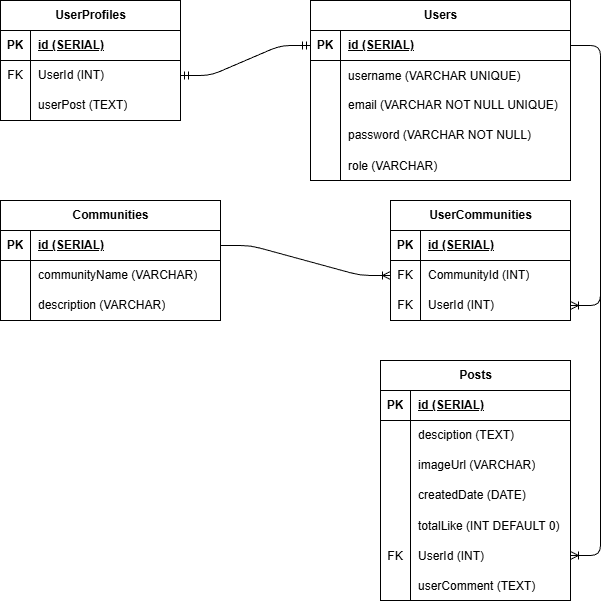

The diagram above was exported from draw.io. Its source (the exported page's mxGraphModel, read from the mxfile embedded in the PNG):
<mxGraphModel dx="880" dy="563" grid="1" gridSize="10" guides="1" tooltips="1" connect="1" arrows="1" fold="1" page="1" pageScale="1" pageWidth="850" pageHeight="1100" background="#ffffff" math="0" shadow="0">
  <root>
    <mxCell id="0" />
    <mxCell id="1" parent="0" />
    <mxCell id="2" value="Users" style="shape=table;startSize=30;container=1;collapsible=1;childLayout=tableLayout;fixedRows=1;rowLines=0;fontStyle=1;align=center;resizeLast=1;html=1;" parent="1" vertex="1">
      <mxGeometry x="590" y="80" width="260" height="180" as="geometry">
        <mxRectangle x="590" y="80" width="70" height="30" as="alternateBounds" />
      </mxGeometry>
    </mxCell>
    <mxCell id="3" value="" style="shape=tableRow;horizontal=0;startSize=0;swimlaneHead=0;swimlaneBody=0;fillColor=none;collapsible=0;dropTarget=0;points=[[0,0.5],[1,0.5]];portConstraint=eastwest;top=0;left=0;right=0;bottom=1;" parent="2" vertex="1">
      <mxGeometry y="30" width="260" height="30" as="geometry" />
    </mxCell>
    <mxCell id="4" value="PK" style="shape=partialRectangle;connectable=0;fillColor=none;top=0;left=0;bottom=0;right=0;fontStyle=1;overflow=hidden;whiteSpace=wrap;html=1;" parent="3" vertex="1">
      <mxGeometry width="30" height="30" as="geometry">
        <mxRectangle width="30" height="30" as="alternateBounds" />
      </mxGeometry>
    </mxCell>
    <mxCell id="5" value="id (SERIAL)" style="shape=partialRectangle;connectable=0;fillColor=none;top=0;left=0;bottom=0;right=0;align=left;spacingLeft=6;fontStyle=5;overflow=hidden;whiteSpace=wrap;html=1;" parent="3" vertex="1">
      <mxGeometry x="30" width="230" height="30" as="geometry">
        <mxRectangle width="230" height="30" as="alternateBounds" />
      </mxGeometry>
    </mxCell>
    <mxCell id="102" value="" style="shape=tableRow;horizontal=0;startSize=0;swimlaneHead=0;swimlaneBody=0;fillColor=none;collapsible=0;dropTarget=0;points=[[0,0.5],[1,0.5]];portConstraint=eastwest;top=0;left=0;right=0;bottom=0;" parent="2" vertex="1">
      <mxGeometry y="60" width="260" height="30" as="geometry" />
    </mxCell>
    <mxCell id="103" value="" style="shape=partialRectangle;connectable=0;fillColor=none;top=0;left=0;bottom=0;right=0;editable=1;overflow=hidden;" parent="102" vertex="1">
      <mxGeometry width="30" height="30" as="geometry">
        <mxRectangle width="30" height="30" as="alternateBounds" />
      </mxGeometry>
    </mxCell>
    <mxCell id="104" value="username (VARCHAR UNIQUE)" style="shape=partialRectangle;connectable=0;fillColor=none;top=0;left=0;bottom=0;right=0;align=left;spacingLeft=6;overflow=hidden;" parent="102" vertex="1">
      <mxGeometry x="30" width="230" height="30" as="geometry">
        <mxRectangle width="230" height="30" as="alternateBounds" />
      </mxGeometry>
    </mxCell>
    <mxCell id="6" value="" style="shape=tableRow;horizontal=0;startSize=0;swimlaneHead=0;swimlaneBody=0;fillColor=none;collapsible=0;dropTarget=0;points=[[0,0.5],[1,0.5]];portConstraint=eastwest;top=0;left=0;right=0;bottom=0;" parent="2" vertex="1">
      <mxGeometry y="90" width="260" height="30" as="geometry" />
    </mxCell>
    <mxCell id="7" value="" style="shape=partialRectangle;connectable=0;fillColor=none;top=0;left=0;bottom=0;right=0;editable=1;overflow=hidden;whiteSpace=wrap;html=1;" parent="6" vertex="1">
      <mxGeometry width="30" height="30" as="geometry">
        <mxRectangle width="30" height="30" as="alternateBounds" />
      </mxGeometry>
    </mxCell>
    <mxCell id="8" value="email (VARCHAR NOT NULL UNIQUE)" style="shape=partialRectangle;connectable=0;fillColor=none;top=0;left=0;bottom=0;right=0;align=left;spacingLeft=6;overflow=hidden;whiteSpace=wrap;html=1;" parent="6" vertex="1">
      <mxGeometry x="30" width="230" height="30" as="geometry">
        <mxRectangle width="230" height="30" as="alternateBounds" />
      </mxGeometry>
    </mxCell>
    <mxCell id="9" value="" style="shape=tableRow;horizontal=0;startSize=0;swimlaneHead=0;swimlaneBody=0;fillColor=none;collapsible=0;dropTarget=0;points=[[0,0.5],[1,0.5]];portConstraint=eastwest;top=0;left=0;right=0;bottom=0;" parent="2" vertex="1">
      <mxGeometry y="120" width="260" height="30" as="geometry" />
    </mxCell>
    <mxCell id="10" value="" style="shape=partialRectangle;connectable=0;fillColor=none;top=0;left=0;bottom=0;right=0;editable=1;overflow=hidden;whiteSpace=wrap;html=1;" parent="9" vertex="1">
      <mxGeometry width="30" height="30" as="geometry">
        <mxRectangle width="30" height="30" as="alternateBounds" />
      </mxGeometry>
    </mxCell>
    <mxCell id="11" value="password (VARCHAR NOT NULL)" style="shape=partialRectangle;connectable=0;fillColor=none;top=0;left=0;bottom=0;right=0;align=left;spacingLeft=6;overflow=hidden;whiteSpace=wrap;html=1;" parent="9" vertex="1">
      <mxGeometry x="30" width="230" height="30" as="geometry">
        <mxRectangle width="230" height="30" as="alternateBounds" />
      </mxGeometry>
    </mxCell>
    <mxCell id="105" value="" style="shape=tableRow;horizontal=0;startSize=0;swimlaneHead=0;swimlaneBody=0;fillColor=none;collapsible=0;dropTarget=0;points=[[0,0.5],[1,0.5]];portConstraint=eastwest;top=0;left=0;right=0;bottom=0;" vertex="1" parent="2">
      <mxGeometry y="150" width="260" height="30" as="geometry" />
    </mxCell>
    <mxCell id="106" value="" style="shape=partialRectangle;connectable=0;fillColor=none;top=0;left=0;bottom=0;right=0;editable=1;overflow=hidden;" vertex="1" parent="105">
      <mxGeometry width="30" height="30" as="geometry">
        <mxRectangle width="30" height="30" as="alternateBounds" />
      </mxGeometry>
    </mxCell>
    <mxCell id="107" value="role (VARCHAR)" style="shape=partialRectangle;connectable=0;fillColor=none;top=0;left=0;bottom=0;right=0;align=left;spacingLeft=6;overflow=hidden;" vertex="1" parent="105">
      <mxGeometry x="30" width="230" height="30" as="geometry">
        <mxRectangle width="230" height="30" as="alternateBounds" />
      </mxGeometry>
    </mxCell>
    <mxCell id="15" value="Posts" style="shape=table;startSize=30;container=1;collapsible=1;childLayout=tableLayout;fixedRows=1;rowLines=0;fontStyle=1;align=center;resizeLast=1;html=1;swimlaneFillColor=none;" parent="1" vertex="1">
      <mxGeometry x="660" y="440" width="190" height="240" as="geometry" />
    </mxCell>
    <mxCell id="16" value="" style="shape=tableRow;horizontal=0;startSize=0;swimlaneHead=0;swimlaneBody=0;fillColor=none;collapsible=0;dropTarget=0;points=[[0,0.5],[1,0.5]];portConstraint=eastwest;top=0;left=0;right=0;bottom=1;" parent="15" vertex="1">
      <mxGeometry y="30" width="190" height="30" as="geometry" />
    </mxCell>
    <mxCell id="17" value="PK" style="shape=partialRectangle;connectable=0;fillColor=none;top=0;left=0;bottom=0;right=0;fontStyle=1;overflow=hidden;whiteSpace=wrap;html=1;" parent="16" vertex="1">
      <mxGeometry width="30" height="30" as="geometry">
        <mxRectangle width="30" height="30" as="alternateBounds" />
      </mxGeometry>
    </mxCell>
    <mxCell id="18" value="id (SERIAL)" style="shape=partialRectangle;connectable=0;fillColor=none;top=0;left=0;bottom=0;right=0;align=left;spacingLeft=6;fontStyle=5;overflow=hidden;whiteSpace=wrap;html=1;" parent="16" vertex="1">
      <mxGeometry x="30" width="160" height="30" as="geometry">
        <mxRectangle width="160" height="30" as="alternateBounds" />
      </mxGeometry>
    </mxCell>
    <mxCell id="19" value="" style="shape=tableRow;horizontal=0;startSize=0;swimlaneHead=0;swimlaneBody=0;fillColor=none;collapsible=0;dropTarget=0;points=[[0,0.5],[1,0.5]];portConstraint=eastwest;top=0;left=0;right=0;bottom=0;" parent="15" vertex="1">
      <mxGeometry y="60" width="190" height="30" as="geometry" />
    </mxCell>
    <mxCell id="20" value="" style="shape=partialRectangle;connectable=0;fillColor=none;top=0;left=0;bottom=0;right=0;editable=1;overflow=hidden;whiteSpace=wrap;html=1;" parent="19" vertex="1">
      <mxGeometry width="30" height="30" as="geometry">
        <mxRectangle width="30" height="30" as="alternateBounds" />
      </mxGeometry>
    </mxCell>
    <mxCell id="21" value="desciption (TEXT)" style="shape=partialRectangle;connectable=0;fillColor=none;top=0;left=0;bottom=0;right=0;align=left;spacingLeft=6;overflow=hidden;whiteSpace=wrap;html=1;" parent="19" vertex="1">
      <mxGeometry x="30" width="160" height="30" as="geometry">
        <mxRectangle width="160" height="30" as="alternateBounds" />
      </mxGeometry>
    </mxCell>
    <mxCell id="22" value="" style="shape=tableRow;horizontal=0;startSize=0;swimlaneHead=0;swimlaneBody=0;fillColor=none;collapsible=0;dropTarget=0;points=[[0,0.5],[1,0.5]];portConstraint=eastwest;top=0;left=0;right=0;bottom=0;" parent="15" vertex="1">
      <mxGeometry y="90" width="190" height="30" as="geometry" />
    </mxCell>
    <mxCell id="23" value="" style="shape=partialRectangle;connectable=0;fillColor=none;top=0;left=0;bottom=0;right=0;editable=1;overflow=hidden;whiteSpace=wrap;html=1;" parent="22" vertex="1">
      <mxGeometry width="30" height="30" as="geometry">
        <mxRectangle width="30" height="30" as="alternateBounds" />
      </mxGeometry>
    </mxCell>
    <mxCell id="24" value="imageUrl (VARCHAR)" style="shape=partialRectangle;connectable=0;fillColor=none;top=0;left=0;bottom=0;right=0;align=left;spacingLeft=6;overflow=hidden;whiteSpace=wrap;html=1;" parent="22" vertex="1">
      <mxGeometry x="30" width="160" height="30" as="geometry">
        <mxRectangle width="160" height="30" as="alternateBounds" />
      </mxGeometry>
    </mxCell>
    <mxCell id="25" value="" style="shape=tableRow;horizontal=0;startSize=0;swimlaneHead=0;swimlaneBody=0;fillColor=none;collapsible=0;dropTarget=0;points=[[0,0.5],[1,0.5]];portConstraint=eastwest;top=0;left=0;right=0;bottom=0;" parent="15" vertex="1">
      <mxGeometry y="120" width="190" height="30" as="geometry" />
    </mxCell>
    <mxCell id="26" value="" style="shape=partialRectangle;connectable=0;fillColor=none;top=0;left=0;bottom=0;right=0;editable=1;overflow=hidden;whiteSpace=wrap;html=1;" parent="25" vertex="1">
      <mxGeometry width="30" height="30" as="geometry">
        <mxRectangle width="30" height="30" as="alternateBounds" />
      </mxGeometry>
    </mxCell>
    <mxCell id="27" value="createdDate (DATE)" style="shape=partialRectangle;connectable=0;fillColor=none;top=0;left=0;bottom=0;right=0;align=left;spacingLeft=6;overflow=hidden;whiteSpace=wrap;html=1;" parent="25" vertex="1">
      <mxGeometry x="30" width="160" height="30" as="geometry">
        <mxRectangle width="160" height="30" as="alternateBounds" />
      </mxGeometry>
    </mxCell>
    <mxCell id="28" value="" style="shape=tableRow;horizontal=0;startSize=0;swimlaneHead=0;swimlaneBody=0;fillColor=none;collapsible=0;dropTarget=0;points=[[0,0.5],[1,0.5]];portConstraint=eastwest;top=0;left=0;right=0;bottom=0;" parent="15" vertex="1">
      <mxGeometry y="150" width="190" height="30" as="geometry" />
    </mxCell>
    <mxCell id="29" value="" style="shape=partialRectangle;connectable=0;fillColor=none;top=0;left=0;bottom=0;right=0;editable=1;overflow=hidden;" parent="28" vertex="1">
      <mxGeometry width="30" height="30" as="geometry">
        <mxRectangle width="30" height="30" as="alternateBounds" />
      </mxGeometry>
    </mxCell>
    <mxCell id="30" value="totalLike (INT DEFAULT 0)" style="shape=partialRectangle;connectable=0;fillColor=none;top=0;left=0;bottom=0;right=0;align=left;spacingLeft=6;overflow=hidden;" parent="28" vertex="1">
      <mxGeometry x="30" width="160" height="30" as="geometry">
        <mxRectangle width="160" height="30" as="alternateBounds" />
      </mxGeometry>
    </mxCell>
    <mxCell id="32" value="" style="shape=tableRow;horizontal=0;startSize=0;swimlaneHead=0;swimlaneBody=0;fillColor=none;collapsible=0;dropTarget=0;points=[[0,0.5],[1,0.5]];portConstraint=eastwest;top=0;left=0;right=0;bottom=0;" parent="15" vertex="1">
      <mxGeometry y="180" width="190" height="30" as="geometry" />
    </mxCell>
    <mxCell id="33" value="FK" style="shape=partialRectangle;connectable=0;fillColor=none;top=0;left=0;bottom=0;right=0;editable=1;overflow=hidden;" parent="32" vertex="1">
      <mxGeometry width="30" height="30" as="geometry">
        <mxRectangle width="30" height="30" as="alternateBounds" />
      </mxGeometry>
    </mxCell>
    <mxCell id="34" value="UserId (INT)" style="shape=partialRectangle;connectable=0;fillColor=none;top=0;left=0;bottom=0;right=0;align=left;spacingLeft=6;overflow=hidden;" parent="32" vertex="1">
      <mxGeometry x="30" width="160" height="30" as="geometry">
        <mxRectangle width="160" height="30" as="alternateBounds" />
      </mxGeometry>
    </mxCell>
    <mxCell id="84" value="" style="shape=tableRow;horizontal=0;startSize=0;swimlaneHead=0;swimlaneBody=0;fillColor=none;collapsible=0;dropTarget=0;points=[[0,0.5],[1,0.5]];portConstraint=eastwest;top=0;left=0;right=0;bottom=0;" parent="15" vertex="1">
      <mxGeometry y="210" width="190" height="30" as="geometry" />
    </mxCell>
    <mxCell id="85" value="" style="shape=partialRectangle;connectable=0;fillColor=none;top=0;left=0;bottom=0;right=0;editable=1;overflow=hidden;" parent="84" vertex="1">
      <mxGeometry width="30" height="30" as="geometry">
        <mxRectangle width="30" height="30" as="alternateBounds" />
      </mxGeometry>
    </mxCell>
    <mxCell id="86" value="userComment (TEXT)" style="shape=partialRectangle;connectable=0;fillColor=none;top=0;left=0;bottom=0;right=0;align=left;spacingLeft=6;overflow=hidden;" parent="84" vertex="1">
      <mxGeometry x="30" width="160" height="30" as="geometry">
        <mxRectangle width="160" height="30" as="alternateBounds" />
      </mxGeometry>
    </mxCell>
    <mxCell id="35" value="" style="edgeStyle=entityRelationEdgeStyle;fontSize=12;html=1;endArrow=ERoneToMany;" parent="1" source="3" target="32" edge="1">
      <mxGeometry width="100" height="100" relative="1" as="geometry">
        <mxPoint x="920" y="125" as="sourcePoint" />
        <mxPoint x="470" y="240" as="targetPoint" />
        <Array as="points">
          <mxPoint x="860" y="170" />
          <mxPoint x="380" y="160" />
          <mxPoint x="330" y="150" />
          <mxPoint x="340" y="200" />
          <mxPoint x="320" y="200" />
          <mxPoint x="310" y="260" />
          <mxPoint x="320" y="200" />
          <mxPoint x="310" y="280" />
          <mxPoint x="330" y="340" />
        </Array>
      </mxGeometry>
    </mxCell>
    <mxCell id="36" value="UserProfiles" style="shape=table;startSize=30;container=1;collapsible=1;childLayout=tableLayout;fixedRows=1;rowLines=0;fontStyle=1;align=center;resizeLast=1;html=1;" parent="1" vertex="1">
      <mxGeometry x="280" y="80" width="180" height="120" as="geometry" />
    </mxCell>
    <mxCell id="37" value="" style="shape=tableRow;horizontal=0;startSize=0;swimlaneHead=0;swimlaneBody=0;fillColor=none;collapsible=0;dropTarget=0;points=[[0,0.5],[1,0.5]];portConstraint=eastwest;top=0;left=0;right=0;bottom=1;" parent="36" vertex="1">
      <mxGeometry y="30" width="180" height="30" as="geometry" />
    </mxCell>
    <mxCell id="38" value="PK" style="shape=partialRectangle;connectable=0;fillColor=none;top=0;left=0;bottom=0;right=0;fontStyle=1;overflow=hidden;whiteSpace=wrap;html=1;" parent="37" vertex="1">
      <mxGeometry width="30" height="30" as="geometry">
        <mxRectangle width="30" height="30" as="alternateBounds" />
      </mxGeometry>
    </mxCell>
    <mxCell id="39" value="id (SERIAL)" style="shape=partialRectangle;connectable=0;fillColor=none;top=0;left=0;bottom=0;right=0;align=left;spacingLeft=6;fontStyle=5;overflow=hidden;whiteSpace=wrap;html=1;" parent="37" vertex="1">
      <mxGeometry x="30" width="150" height="30" as="geometry">
        <mxRectangle width="150" height="30" as="alternateBounds" />
      </mxGeometry>
    </mxCell>
    <mxCell id="40" value="" style="shape=tableRow;horizontal=0;startSize=0;swimlaneHead=0;swimlaneBody=0;fillColor=none;collapsible=0;dropTarget=0;points=[[0,0.5],[1,0.5]];portConstraint=eastwest;top=0;left=0;right=0;bottom=0;" parent="36" vertex="1">
      <mxGeometry y="60" width="180" height="30" as="geometry" />
    </mxCell>
    <mxCell id="41" value="FK" style="shape=partialRectangle;connectable=0;fillColor=none;top=0;left=0;bottom=0;right=0;editable=1;overflow=hidden;whiteSpace=wrap;html=1;" parent="40" vertex="1">
      <mxGeometry width="30" height="30" as="geometry">
        <mxRectangle width="30" height="30" as="alternateBounds" />
      </mxGeometry>
    </mxCell>
    <mxCell id="42" value="UserId (INT)" style="shape=partialRectangle;connectable=0;fillColor=none;top=0;left=0;bottom=0;right=0;align=left;spacingLeft=6;overflow=hidden;whiteSpace=wrap;html=1;" parent="40" vertex="1">
      <mxGeometry x="30" width="150" height="30" as="geometry">
        <mxRectangle width="150" height="30" as="alternateBounds" />
      </mxGeometry>
    </mxCell>
    <mxCell id="46" value="" style="shape=tableRow;horizontal=0;startSize=0;swimlaneHead=0;swimlaneBody=0;fillColor=none;collapsible=0;dropTarget=0;points=[[0,0.5],[1,0.5]];portConstraint=eastwest;top=0;left=0;right=0;bottom=0;" parent="36" vertex="1">
      <mxGeometry y="90" width="180" height="30" as="geometry" />
    </mxCell>
    <mxCell id="47" value="" style="shape=partialRectangle;connectable=0;fillColor=none;top=0;left=0;bottom=0;right=0;editable=1;overflow=hidden;whiteSpace=wrap;html=1;" parent="46" vertex="1">
      <mxGeometry width="30" height="30" as="geometry">
        <mxRectangle width="30" height="30" as="alternateBounds" />
      </mxGeometry>
    </mxCell>
    <mxCell id="48" value="userPost (TEXT)" style="shape=partialRectangle;connectable=0;fillColor=none;top=0;left=0;bottom=0;right=0;align=left;spacingLeft=6;overflow=hidden;whiteSpace=wrap;html=1;" parent="46" vertex="1">
      <mxGeometry x="30" width="150" height="30" as="geometry">
        <mxRectangle width="150" height="30" as="alternateBounds" />
      </mxGeometry>
    </mxCell>
    <mxCell id="53" value="" style="edgeStyle=entityRelationEdgeStyle;fontSize=12;html=1;endArrow=ERmandOne;startArrow=ERmandOne;" parent="1" source="3" target="40" edge="1">
      <mxGeometry width="100" height="100" relative="1" as="geometry">
        <mxPoint x="410" y="390" as="sourcePoint" />
        <mxPoint x="510" y="290" as="targetPoint" />
      </mxGeometry>
    </mxCell>
    <mxCell id="55" style="edgeStyle=none;html=1;exitX=1;exitY=0.5;exitDx=0;exitDy=0;" parent="1" source="3" edge="1">
      <mxGeometry relative="1" as="geometry">
        <mxPoint x="850" y="125" as="targetPoint" />
      </mxGeometry>
    </mxCell>
    <mxCell id="70" value="Communities" style="shape=table;startSize=30;container=1;collapsible=1;childLayout=tableLayout;fixedRows=1;rowLines=0;fontStyle=1;align=center;resizeLast=1;html=1;" parent="1" vertex="1">
      <mxGeometry x="280" y="280" width="220" height="120" as="geometry" />
    </mxCell>
    <mxCell id="71" value="" style="shape=tableRow;horizontal=0;startSize=0;swimlaneHead=0;swimlaneBody=0;fillColor=none;collapsible=0;dropTarget=0;points=[[0,0.5],[1,0.5]];portConstraint=eastwest;top=0;left=0;right=0;bottom=1;" parent="70" vertex="1">
      <mxGeometry y="30" width="220" height="30" as="geometry" />
    </mxCell>
    <mxCell id="72" value="PK" style="shape=partialRectangle;connectable=0;fillColor=none;top=0;left=0;bottom=0;right=0;fontStyle=1;overflow=hidden;whiteSpace=wrap;html=1;" parent="71" vertex="1">
      <mxGeometry width="30" height="30" as="geometry">
        <mxRectangle width="30" height="30" as="alternateBounds" />
      </mxGeometry>
    </mxCell>
    <mxCell id="73" value="id (SERIAL)" style="shape=partialRectangle;connectable=0;fillColor=none;top=0;left=0;bottom=0;right=0;align=left;spacingLeft=6;fontStyle=5;overflow=hidden;whiteSpace=wrap;html=1;" parent="71" vertex="1">
      <mxGeometry x="30" width="190" height="30" as="geometry">
        <mxRectangle width="190" height="30" as="alternateBounds" />
      </mxGeometry>
    </mxCell>
    <mxCell id="74" value="" style="shape=tableRow;horizontal=0;startSize=0;swimlaneHead=0;swimlaneBody=0;fillColor=none;collapsible=0;dropTarget=0;points=[[0,0.5],[1,0.5]];portConstraint=eastwest;top=0;left=0;right=0;bottom=0;" parent="70" vertex="1">
      <mxGeometry y="60" width="220" height="30" as="geometry" />
    </mxCell>
    <mxCell id="75" value="" style="shape=partialRectangle;connectable=0;fillColor=none;top=0;left=0;bottom=0;right=0;editable=1;overflow=hidden;whiteSpace=wrap;html=1;" parent="74" vertex="1">
      <mxGeometry width="30" height="30" as="geometry">
        <mxRectangle width="30" height="30" as="alternateBounds" />
      </mxGeometry>
    </mxCell>
    <mxCell id="76" value="communityName (VARCHAR)" style="shape=partialRectangle;connectable=0;fillColor=none;top=0;left=0;bottom=0;right=0;align=left;spacingLeft=6;overflow=hidden;whiteSpace=wrap;html=1;" parent="74" vertex="1">
      <mxGeometry x="30" width="190" height="30" as="geometry">
        <mxRectangle width="190" height="30" as="alternateBounds" />
      </mxGeometry>
    </mxCell>
    <mxCell id="77" value="" style="shape=tableRow;horizontal=0;startSize=0;swimlaneHead=0;swimlaneBody=0;fillColor=none;collapsible=0;dropTarget=0;points=[[0,0.5],[1,0.5]];portConstraint=eastwest;top=0;left=0;right=0;bottom=0;" parent="70" vertex="1">
      <mxGeometry y="90" width="220" height="30" as="geometry" />
    </mxCell>
    <mxCell id="78" value="" style="shape=partialRectangle;connectable=0;fillColor=none;top=0;left=0;bottom=0;right=0;editable=1;overflow=hidden;whiteSpace=wrap;html=1;" parent="77" vertex="1">
      <mxGeometry width="30" height="30" as="geometry">
        <mxRectangle width="30" height="30" as="alternateBounds" />
      </mxGeometry>
    </mxCell>
    <mxCell id="79" value="description (VARCHAR)" style="shape=partialRectangle;connectable=0;fillColor=none;top=0;left=0;bottom=0;right=0;align=left;spacingLeft=6;overflow=hidden;whiteSpace=wrap;html=1;" parent="77" vertex="1">
      <mxGeometry x="30" width="190" height="30" as="geometry">
        <mxRectangle width="190" height="30" as="alternateBounds" />
      </mxGeometry>
    </mxCell>
    <mxCell id="87" value="UserCommunities" style="shape=table;startSize=30;container=1;collapsible=1;childLayout=tableLayout;fixedRows=1;rowLines=0;fontStyle=1;align=center;resizeLast=1;html=1;" parent="1" vertex="1">
      <mxGeometry x="670" y="280" width="180" height="120" as="geometry" />
    </mxCell>
    <mxCell id="88" value="" style="shape=tableRow;horizontal=0;startSize=0;swimlaneHead=0;swimlaneBody=0;fillColor=none;collapsible=0;dropTarget=0;points=[[0,0.5],[1,0.5]];portConstraint=eastwest;top=0;left=0;right=0;bottom=1;" parent="87" vertex="1">
      <mxGeometry y="30" width="180" height="30" as="geometry" />
    </mxCell>
    <mxCell id="89" value="PK" style="shape=partialRectangle;connectable=0;fillColor=none;top=0;left=0;bottom=0;right=0;fontStyle=1;overflow=hidden;whiteSpace=wrap;html=1;" parent="88" vertex="1">
      <mxGeometry width="30" height="30" as="geometry">
        <mxRectangle width="30" height="30" as="alternateBounds" />
      </mxGeometry>
    </mxCell>
    <mxCell id="90" value="id (SERIAL)" style="shape=partialRectangle;connectable=0;fillColor=none;top=0;left=0;bottom=0;right=0;align=left;spacingLeft=6;fontStyle=5;overflow=hidden;whiteSpace=wrap;html=1;" parent="88" vertex="1">
      <mxGeometry x="30" width="150" height="30" as="geometry">
        <mxRectangle width="150" height="30" as="alternateBounds" />
      </mxGeometry>
    </mxCell>
    <mxCell id="91" value="" style="shape=tableRow;horizontal=0;startSize=0;swimlaneHead=0;swimlaneBody=0;fillColor=none;collapsible=0;dropTarget=0;points=[[0,0.5],[1,0.5]];portConstraint=eastwest;top=0;left=0;right=0;bottom=0;" parent="87" vertex="1">
      <mxGeometry y="60" width="180" height="30" as="geometry" />
    </mxCell>
    <mxCell id="92" value="FK" style="shape=partialRectangle;connectable=0;fillColor=none;top=0;left=0;bottom=0;right=0;editable=1;overflow=hidden;whiteSpace=wrap;html=1;" parent="91" vertex="1">
      <mxGeometry width="30" height="30" as="geometry">
        <mxRectangle width="30" height="30" as="alternateBounds" />
      </mxGeometry>
    </mxCell>
    <mxCell id="93" value="CommunityId (INT)" style="shape=partialRectangle;connectable=0;fillColor=none;top=0;left=0;bottom=0;right=0;align=left;spacingLeft=6;overflow=hidden;whiteSpace=wrap;html=1;" parent="91" vertex="1">
      <mxGeometry x="30" width="150" height="30" as="geometry">
        <mxRectangle width="150" height="30" as="alternateBounds" />
      </mxGeometry>
    </mxCell>
    <mxCell id="94" value="" style="shape=tableRow;horizontal=0;startSize=0;swimlaneHead=0;swimlaneBody=0;fillColor=none;collapsible=0;dropTarget=0;points=[[0,0.5],[1,0.5]];portConstraint=eastwest;top=0;left=0;right=0;bottom=0;" parent="87" vertex="1">
      <mxGeometry y="90" width="180" height="30" as="geometry" />
    </mxCell>
    <mxCell id="95" value="FK" style="shape=partialRectangle;connectable=0;fillColor=none;top=0;left=0;bottom=0;right=0;editable=1;overflow=hidden;whiteSpace=wrap;html=1;" parent="94" vertex="1">
      <mxGeometry width="30" height="30" as="geometry">
        <mxRectangle width="30" height="30" as="alternateBounds" />
      </mxGeometry>
    </mxCell>
    <mxCell id="96" value="UserId (INT)" style="shape=partialRectangle;connectable=0;fillColor=none;top=0;left=0;bottom=0;right=0;align=left;spacingLeft=6;overflow=hidden;whiteSpace=wrap;html=1;" parent="94" vertex="1">
      <mxGeometry x="30" width="150" height="30" as="geometry">
        <mxRectangle width="150" height="30" as="alternateBounds" />
      </mxGeometry>
    </mxCell>
    <mxCell id="100" value="" style="edgeStyle=entityRelationEdgeStyle;fontSize=12;html=1;endArrow=ERoneToMany;" parent="1" source="71" target="91" edge="1">
      <mxGeometry width="100" height="100" relative="1" as="geometry">
        <mxPoint x="390" y="310" as="sourcePoint" />
        <mxPoint x="490" y="210" as="targetPoint" />
        <Array as="points">
          <mxPoint x="470" y="250" />
        </Array>
      </mxGeometry>
    </mxCell>
    <mxCell id="101" value="" style="edgeStyle=entityRelationEdgeStyle;fontSize=12;html=1;endArrow=ERoneToMany;" parent="1" source="3" target="94" edge="1">
      <mxGeometry width="100" height="100" relative="1" as="geometry">
        <mxPoint x="440" y="340" as="sourcePoint" />
        <mxPoint x="540" y="240" as="targetPoint" />
      </mxGeometry>
    </mxCell>
  </root>
</mxGraphModel>